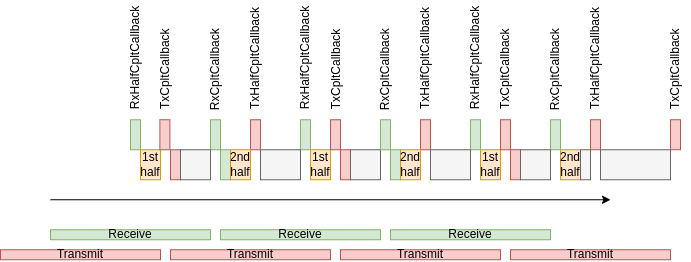

The diagram above was exported from draw.io. Its source (the exported page's mxGraphModel, read from the mxfile embedded in the PNG):
<mxGraphModel dx="506" dy="368" grid="1" gridSize="10" guides="1" tooltips="1" connect="1" arrows="1" fold="1" page="1" pageScale="1" pageWidth="850" pageHeight="1100" math="0" shadow="0">
  <root>
    <mxCell id="0" />
    <mxCell id="1" parent="0" />
    <mxCell id="2" value="" style="endArrow=classic;html=1;" edge="1" parent="1">
      <mxGeometry width="50" height="50" relative="1" as="geometry">
        <mxPoint x="80" y="456.25" as="sourcePoint" />
        <mxPoint x="640" y="456.25" as="targetPoint" />
      </mxGeometry>
    </mxCell>
    <mxCell id="3" value="" style="rounded=0;whiteSpace=wrap;html=1;fillColor=#d5e8d4;strokeColor=#82b366;" vertex="1" parent="1">
      <mxGeometry x="240" y="376.25" width="10" height="30" as="geometry" />
    </mxCell>
    <mxCell id="4" value="" style="rounded=0;whiteSpace=wrap;html=1;fillColor=#f8cecc;strokeColor=#b85450;" vertex="1" parent="1">
      <mxGeometry x="200" y="406.25" width="10" height="30" as="geometry" />
    </mxCell>
    <mxCell id="5" value="Receive" style="rounded=0;whiteSpace=wrap;html=1;fillColor=#d5e8d4;strokeColor=#82b366;" vertex="1" parent="1">
      <mxGeometry x="80" y="486.25" width="160" height="10" as="geometry" />
    </mxCell>
    <mxCell id="6" value="" style="rounded=0;whiteSpace=wrap;html=1;fillColor=#d5e8d4;strokeColor=#82b366;" vertex="1" parent="1">
      <mxGeometry x="160" y="376.25" width="10" height="30" as="geometry" />
    </mxCell>
    <mxCell id="7" value="1st half" style="rounded=0;whiteSpace=wrap;html=1;fillColor=#ffe6cc;strokeColor=#d79b00;" vertex="1" parent="1">
      <mxGeometry x="170" y="406.25" width="20" height="30" as="geometry" />
    </mxCell>
    <mxCell id="8" value="Transmit" style="rounded=0;whiteSpace=wrap;html=1;fillColor=#f8cecc;strokeColor=#b85450;" vertex="1" parent="1">
      <mxGeometry x="200" y="506.25" width="160" height="10" as="geometry" />
    </mxCell>
    <mxCell id="9" value="" style="rounded=0;whiteSpace=wrap;html=1;fillColor=#d5e8d4;strokeColor=#82b366;" vertex="1" parent="1">
      <mxGeometry x="330" y="376.25" width="10" height="30" as="geometry" />
    </mxCell>
    <mxCell id="10" value="RxHalfCpltCallback" style="text;html=1;strokeColor=none;fillColor=none;align=center;verticalAlign=middle;whiteSpace=wrap;rounded=0;rotation=270;" vertex="1" parent="1">
      <mxGeometry x="447.5" y="300" width="115" height="30" as="geometry" />
    </mxCell>
    <mxCell id="11" value="RxCpltCallback" style="text;html=1;strokeColor=none;fillColor=none;align=center;verticalAlign=middle;whiteSpace=wrap;rounded=0;rotation=270;" vertex="1" parent="1">
      <mxGeometry x="545" y="311.25" width="80" height="30" as="geometry" />
    </mxCell>
    <mxCell id="12" value="TxCpltCallback" style="text;html=1;strokeColor=none;fillColor=none;align=center;verticalAlign=middle;whiteSpace=wrap;rounded=0;rotation=270;" vertex="1" parent="1">
      <mxGeometry x="658.75" y="311.25" width="92.5" height="30" as="geometry" />
    </mxCell>
    <mxCell id="13" value="TxHalfCpltCallback" style="text;html=1;strokeColor=none;fillColor=none;align=center;verticalAlign=middle;whiteSpace=wrap;rounded=0;rotation=270;" vertex="1" parent="1">
      <mxGeometry x="568.75" y="300" width="112.5" height="30" as="geometry" />
    </mxCell>
    <mxCell id="14" value="Receive" style="rounded=0;whiteSpace=wrap;html=1;fillColor=#d5e8d4;strokeColor=#82b366;" vertex="1" parent="1">
      <mxGeometry x="250" y="486.25" width="160" height="10" as="geometry" />
    </mxCell>
    <mxCell id="15" value="Receive" style="rounded=0;whiteSpace=wrap;html=1;fillColor=#d5e8d4;strokeColor=#82b366;" vertex="1" parent="1">
      <mxGeometry x="420" y="486.25" width="160" height="10" as="geometry" />
    </mxCell>
    <mxCell id="16" value="Transmit" style="rounded=0;whiteSpace=wrap;html=1;fillColor=#f8cecc;strokeColor=#b85450;" vertex="1" parent="1">
      <mxGeometry x="370" y="506.25" width="160" height="10" as="geometry" />
    </mxCell>
    <mxCell id="17" value="Transmit" style="rounded=0;whiteSpace=wrap;html=1;fillColor=#f8cecc;strokeColor=#b85450;" vertex="1" parent="1">
      <mxGeometry x="540" y="506.25" width="160" height="10" as="geometry" />
    </mxCell>
    <mxCell id="18" value="" style="rounded=0;whiteSpace=wrap;html=1;fillColor=#f8cecc;strokeColor=#b85450;" vertex="1" parent="1">
      <mxGeometry x="280" y="376.25" width="10" height="30" as="geometry" />
    </mxCell>
    <mxCell id="19" value="" style="rounded=0;whiteSpace=wrap;html=1;fillColor=#f5f5f5;strokeColor=#666666;fontColor=#333333;" vertex="1" parent="1">
      <mxGeometry x="210" y="406.25" width="30" height="30" as="geometry" />
    </mxCell>
    <mxCell id="20" value="" style="rounded=0;whiteSpace=wrap;html=1;fillColor=#f5f5f5;strokeColor=#666666;fontColor=#333333;" vertex="1" parent="1">
      <mxGeometry x="290" y="406.25" width="40" height="30" as="geometry" />
    </mxCell>
    <mxCell id="21" value="1st half" style="rounded=0;whiteSpace=wrap;html=1;fillColor=#ffe6cc;strokeColor=#d79b00;" vertex="1" parent="1">
      <mxGeometry x="340" y="406.25" width="20" height="30" as="geometry" />
    </mxCell>
    <mxCell id="22" value="" style="rounded=0;whiteSpace=wrap;html=1;fillColor=#f8cecc;strokeColor=#b85450;" vertex="1" parent="1">
      <mxGeometry x="360" y="376.25" width="10" height="30" as="geometry" />
    </mxCell>
    <mxCell id="23" value="" style="rounded=0;whiteSpace=wrap;html=1;fillColor=#f8cecc;strokeColor=#b85450;" vertex="1" parent="1">
      <mxGeometry x="370" y="406.25" width="10" height="30" as="geometry" />
    </mxCell>
    <mxCell id="24" value="" style="rounded=0;whiteSpace=wrap;html=1;fillColor=#f5f5f5;strokeColor=#666666;fontColor=#333333;" vertex="1" parent="1">
      <mxGeometry x="380" y="406.25" width="30" height="30" as="geometry" />
    </mxCell>
    <mxCell id="25" value="" style="rounded=0;whiteSpace=wrap;html=1;fillColor=#d5e8d4;strokeColor=#82b366;" vertex="1" parent="1">
      <mxGeometry x="410" y="376.25" width="10" height="30" as="geometry" />
    </mxCell>
    <mxCell id="26" value="" style="rounded=0;whiteSpace=wrap;html=1;fillColor=#f8cecc;strokeColor=#b85450;" vertex="1" parent="1">
      <mxGeometry x="450" y="376.25" width="10" height="30" as="geometry" />
    </mxCell>
    <mxCell id="28" value="" style="rounded=0;whiteSpace=wrap;html=1;fillColor=#d5e8d4;strokeColor=#82b366;" vertex="1" parent="1">
      <mxGeometry x="500" y="376.25" width="10" height="30" as="geometry" />
    </mxCell>
    <mxCell id="29" value="" style="rounded=0;whiteSpace=wrap;html=1;fillColor=#f5f5f5;strokeColor=#666666;fontColor=#333333;" vertex="1" parent="1">
      <mxGeometry x="460" y="406.25" width="40" height="30" as="geometry" />
    </mxCell>
    <mxCell id="30" value="1st half" style="rounded=0;whiteSpace=wrap;html=1;fillColor=#ffe6cc;strokeColor=#d79b00;" vertex="1" parent="1">
      <mxGeometry x="510" y="406.25" width="20" height="30" as="geometry" />
    </mxCell>
    <mxCell id="31" value="" style="rounded=0;whiteSpace=wrap;html=1;fillColor=#f8cecc;strokeColor=#b85450;" vertex="1" parent="1">
      <mxGeometry x="530" y="376.25" width="10" height="30" as="geometry" />
    </mxCell>
    <mxCell id="32" value="" style="rounded=0;whiteSpace=wrap;html=1;fillColor=#f8cecc;strokeColor=#b85450;" vertex="1" parent="1">
      <mxGeometry x="540" y="406.25" width="10" height="30" as="geometry" />
    </mxCell>
    <mxCell id="33" value="" style="rounded=0;whiteSpace=wrap;html=1;fillColor=#d5e8d4;strokeColor=#82b366;" vertex="1" parent="1">
      <mxGeometry x="580" y="376.25" width="10" height="30" as="geometry" />
    </mxCell>
    <mxCell id="34" value="2nd half" style="rounded=0;whiteSpace=wrap;html=1;fillColor=#ffe6cc;strokeColor=#d79b00;" vertex="1" parent="1">
      <mxGeometry x="590" y="406.25" width="20" height="30" as="geometry" />
    </mxCell>
    <mxCell id="35" value="" style="rounded=0;whiteSpace=wrap;html=1;fillColor=#f8cecc;strokeColor=#b85450;" vertex="1" parent="1">
      <mxGeometry x="620" y="376.25" width="10" height="30" as="geometry" />
    </mxCell>
    <mxCell id="36" value="" style="rounded=0;whiteSpace=wrap;html=1;fillColor=#f5f5f5;strokeColor=#666666;fontColor=#333333;" vertex="1" parent="1">
      <mxGeometry x="610" y="406.25" width="10" height="30" as="geometry" />
    </mxCell>
    <mxCell id="37" value="" style="rounded=0;whiteSpace=wrap;html=1;fillColor=#f8cecc;strokeColor=#b85450;" vertex="1" parent="1">
      <mxGeometry x="700" y="376.25" width="10" height="30" as="geometry" />
    </mxCell>
    <mxCell id="38" value="" style="rounded=0;whiteSpace=wrap;html=1;fillColor=#f5f5f5;strokeColor=#666666;fontColor=#333333;" vertex="1" parent="1">
      <mxGeometry x="630" y="406.25" width="70" height="30" as="geometry" />
    </mxCell>
    <mxCell id="39" value="" style="rounded=0;whiteSpace=wrap;html=1;fillColor=#f5f5f5;strokeColor=#666666;fontColor=#333333;" vertex="1" parent="1">
      <mxGeometry x="550" y="406.25" width="30" height="30" as="geometry" />
    </mxCell>
    <mxCell id="40" value="RxHalfCpltCallback" style="text;html=1;strokeColor=none;fillColor=none;align=center;verticalAlign=middle;whiteSpace=wrap;rounded=0;rotation=270;" vertex="1" parent="1">
      <mxGeometry x="277.5" y="300" width="115" height="30" as="geometry" />
    </mxCell>
    <mxCell id="41" value="RxHalfCpltCallback" style="text;html=1;strokeColor=none;fillColor=none;align=center;verticalAlign=middle;whiteSpace=wrap;rounded=0;rotation=270;" vertex="1" parent="1">
      <mxGeometry x="107.5" y="300" width="115" height="30" as="geometry" />
    </mxCell>
    <mxCell id="42" value="RxCpltCallback" style="text;html=1;strokeColor=none;fillColor=none;align=center;verticalAlign=middle;whiteSpace=wrap;rounded=0;rotation=270;" vertex="1" parent="1">
      <mxGeometry x="375" y="311.25" width="80" height="30" as="geometry" />
    </mxCell>
    <mxCell id="43" value="RxCpltCallback" style="text;html=1;strokeColor=none;fillColor=none;align=center;verticalAlign=middle;whiteSpace=wrap;rounded=0;rotation=270;" vertex="1" parent="1">
      <mxGeometry x="205" y="311.25" width="80" height="30" as="geometry" />
    </mxCell>
    <mxCell id="44" value="TxHalfCpltCallback" style="text;html=1;strokeColor=none;fillColor=none;align=center;verticalAlign=middle;whiteSpace=wrap;rounded=0;rotation=270;" vertex="1" parent="1">
      <mxGeometry x="398.75" y="300" width="112.5" height="30" as="geometry" />
    </mxCell>
    <mxCell id="45" value="TxHalfCpltCallback" style="text;html=1;strokeColor=none;fillColor=none;align=center;verticalAlign=middle;whiteSpace=wrap;rounded=0;rotation=270;" vertex="1" parent="1">
      <mxGeometry x="228.75" y="300" width="112.5" height="30" as="geometry" />
    </mxCell>
    <mxCell id="46" value="TxCpltCallback" style="text;html=1;strokeColor=none;fillColor=none;align=center;verticalAlign=middle;whiteSpace=wrap;rounded=0;rotation=270;" vertex="1" parent="1">
      <mxGeometry x="488.75" y="311.25" width="92.5" height="30" as="geometry" />
    </mxCell>
    <mxCell id="47" value="TxCpltCallback" style="text;html=1;strokeColor=none;fillColor=none;align=center;verticalAlign=middle;whiteSpace=wrap;rounded=0;rotation=270;" vertex="1" parent="1">
      <mxGeometry x="320" y="311.25" width="92.5" height="30" as="geometry" />
    </mxCell>
    <mxCell id="48" value="" style="rounded=0;whiteSpace=wrap;html=1;fillColor=#d5e8d4;strokeColor=#82b366;" vertex="1" parent="1">
      <mxGeometry x="250" y="406.25" width="10" height="30" as="geometry" />
    </mxCell>
    <mxCell id="49" value="2nd half" style="rounded=0;whiteSpace=wrap;html=1;fillColor=#ffe6cc;strokeColor=#d79b00;" vertex="1" parent="1">
      <mxGeometry x="260" y="406.25" width="20" height="30" as="geometry" />
    </mxCell>
    <mxCell id="50" value="Transmit" style="rounded=0;whiteSpace=wrap;html=1;fillColor=#f8cecc;strokeColor=#b85450;" vertex="1" parent="1">
      <mxGeometry x="30" y="506.25" width="160" height="10" as="geometry" />
    </mxCell>
    <mxCell id="51" value="" style="rounded=0;whiteSpace=wrap;html=1;fillColor=#f8cecc;strokeColor=#b85450;" vertex="1" parent="1">
      <mxGeometry x="189.38" y="376.25" width="10" height="30" as="geometry" />
    </mxCell>
    <mxCell id="53" value="TxCpltCallback" style="text;html=1;strokeColor=none;fillColor=none;align=center;verticalAlign=middle;whiteSpace=wrap;rounded=0;rotation=270;" vertex="1" parent="1">
      <mxGeometry x="148.75" y="311.25" width="92.5" height="30" as="geometry" />
    </mxCell>
    <mxCell id="54" value="" style="rounded=0;whiteSpace=wrap;html=1;fillColor=#d5e8d4;strokeColor=#82b366;" vertex="1" parent="1">
      <mxGeometry x="420" y="406.25" width="10" height="30" as="geometry" />
    </mxCell>
    <mxCell id="52" value="2nd half" style="rounded=0;whiteSpace=wrap;html=1;fillColor=#ffe6cc;strokeColor=#d79b00;" vertex="1" parent="1">
      <mxGeometry x="430" y="406.25" width="20" height="30" as="geometry" />
    </mxCell>
  </root>
</mxGraphModel>